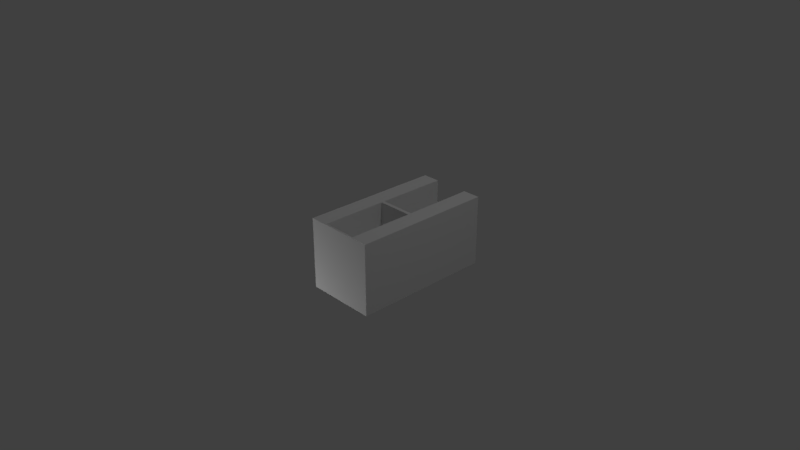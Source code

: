 # Source: Wall_Holes.blend  (saved by Blender 2.79.0; exported with 4.5.12 LTS)
import bpy
from mathutils import Matrix  # noqa: F401  (used for matrix-valued properties, if any)

bpy.ops.wm.read_factory_settings(use_empty=True)
scene = bpy.context.scene
scene.name = 'Scene'

# ---- collections
col_collection_1 = bpy.data.collections.new('Collection 1'); scene.collection.children.link(col_collection_1)

# ---- materials (node trees are filled in below, after node groups)
mat_material = bpy.data.materials.new('Material')
mat_material.alpha_threshold = 0.0
mat_material.use_transparent_shadow = False
mat_material.roughness = 0.5
mat_material.line_color = (0.0, 0.0, 0.0, 1.0)

# ---- material node trees

# ---- world
world_world = bpy.data.worlds.new('World'); scene.world = world_world
world_world.color = (0.05088, 0.05088, 0.05088)
world_world.use_sun_shadow = False
world_world.sun_shadow_jitter_overblur = 0.0
world_world.cycles.sampling_method = 'MANUAL'

# ---- cameras
cam_camera = bpy.data.cameras.new('Camera')
cam_camera.clip_end = 100.0
cam_camera.lens = 35.0
cam_camera.sensor_width = 32.0
cam_camera.sensor_height = 18.0
cam_camera.ortho_scale = 7.314
cam_camera.dof.focus_distance = 0.0
cam_camera.dof.aperture_fstop = 128.0

# ---- lights
light_lamp = bpy.data.lights.new('Lamp', 'POINT')
light_lamp.transmission_factor = 0.0
light_lamp.cutoff_distance = 30.0
light_lamp.energy = 100.0
light_lamp.shadow_buffer_clip_start = 1.001
light_lamp.shadow_soft_size = 0.1
light_lamp.shadow_maximum_resolution = 0.006
light_lamp.use_absolute_resolution = True
light_lamp_001 = bpy.data.lights.new('Lamp.001', 'POINT')
light_lamp_001.transmission_factor = 0.0
light_lamp_001.cutoff_distance = 30.0
light_lamp_001.energy = 100.0
light_lamp_001.shadow_buffer_clip_start = 1.001
light_lamp_001.shadow_soft_size = 0.1
light_lamp_001.shadow_maximum_resolution = 0.006
light_lamp_001.use_absolute_resolution = True
light_lamp_002 = bpy.data.lights.new('Lamp.002', 'POINT')
light_lamp_002.transmission_factor = 0.0
light_lamp_002.cutoff_distance = 30.0
light_lamp_002.energy = 100.0
light_lamp_002.shadow_buffer_clip_start = 1.001
light_lamp_002.shadow_soft_size = 0.1
light_lamp_002.shadow_maximum_resolution = 0.006
light_lamp_002.use_absolute_resolution = True

# ---- meshes
me_cube = bpy.data.meshes.new('Cube')
me_cube.from_pydata([(0.5, -0.5003, -0.5), (0.5, -0.5003, 0.5), (-0.5, -0.5003, 0.5), (-0.5, -0.5003, -0.5), (-0.25, -0.5003, 0.5), (-0.25, -0.5003, -0.5), (0.25, -0.5003, 0.5), (0.25, -0.5003, -0.5), (9.17e-09, -0.5003, 0.5), (9.17e-09, -0.5003, -0.5), (0.5, -0.4753, -0.5), (0.5, -0.4753, 0.5), (-0.5, -0.4753, 0.5), (-0.5, -0.4753, -0.5), (-0.25, -0.4753, 0.5), (-0.25, -0.4753, -0.5), (0.25, -0.4753, 0.5), (0.25, -0.4753, -0.5), (9.17e-09, -0.4753, 0.5), (9.17e-09, -0.4753, -0.5), (-0.25, 0.5, 0.5), (-0.25, 0.5, -0.5), (0.25, 0.5, 0.5), (0.25, 0.5, -0.5), (9.17e-09, 0.5, 0.5), (9.17e-09, 0.5, -0.5), (-0.25, 1.5, 0.5), (-0.25, 1.5, -0.5), (0.25, 1.5, 0.5), (0.25, 1.5, -0.5), (0.5, 1.5, -0.5), (0.5, 1.5, 0.5), (-0.5, 1.5, 0.5), (-0.5, 1.5, -0.5), (-0.25, 1.5, 0.5), (-0.25, 1.5, -0.5), (0.25, 1.5, 0.5), (0.25, 1.5, -0.5), (-0.25, 0.45, 0.5), (-0.25, 0.45, -0.5), (0.25, 0.45, -0.5), (0.25, 0.45, 0.5), (9.17e-09, 0.45, 0.5), (9.17e-09, 0.45, -0.5), (0.45, -0.4753, 0.5), (0.45, 1.5, 0.5), (0.45, 1.5, -0.5), (0.45, -0.4753, -0.5), (-0.45, 1.5, 0.5), (-0.45, -0.4753, -0.5), (-0.45, 1.5, -0.5), (-0.3, 1.5, -0.5), (-0.3, -0.4753, -0.5), (-0.3, 1.5, 0.5), (0.3, 1.5, -0.5), (0.3, -0.4753, -0.5), (0.3, 1.5, 0.5), (0.3, -0.4753, 0.5), (-0.3, -0.4753, 0.5), (-0.45, -0.4753, 0.5), (-0.5, 1.5, 0.45), (-0.45, 1.5, 0.45), (0.3, 1.5, 0.45), (0.25, 0.5, 0.45), (0.25, 1.5, 0.45), (9.17e-09, 0.5, 0.45), (0.5, 1.5, 0.45), (-0.3, 1.5, 0.45), (0.45, 1.5, 0.45), (-0.25, 0.5, 0.45), (-0.25, 1.5, 0.45), (-0.5, -0.4753, 0.45), (0.5, -0.4753, 0.45), (9.17e-09, -0.4753, 0.45), (0.25, -0.4753, 0.45), (-0.25, -0.4753, 0.45), (9.17e-09, 0.45, 0.45), (-0.25, 0.45, 0.45), (0.25, 0.45, 0.45), (0.5, -0.4753, -0.45), (0.3, 1.5, -0.45), (0.5, 1.5, -0.45), (0.25, 1.5, -0.45), (0.45, 1.5, -0.45), (9.17e-09, 0.5, -0.45), (0.25, 0.5, -0.45), (-0.5, 1.5, -0.45), (-0.45, 1.5, -0.45), (-0.3, 1.5, -0.45), (-0.25, 1.5, -0.45), (-0.25, 0.5, -0.45), (-0.5, -0.4753, -0.45), (0.25, -0.4753, -0.45), (9.17e-09, -0.4753, -0.45), (-0.25, -0.4753, -0.45), (-0.25, 0.45, -0.45), (0.25, 0.45, -0.45), (9.17e-09, 0.45, -0.45), (-0.25, 1.45, -0.5), (-0.25, 1.45, -0.45), (-0.25, 1.45, 0.5), (-0.25, 1.45, 0.45), (-0.3, 1.45, -0.5), (-0.5, 1.45, -0.5), (-0.45, 1.45, -0.5), (-0.5, 1.45, 0.45), (-0.5, 1.45, 0.5), (-0.5, 1.45, -0.45), (-0.45, 1.45, 0.5), (-0.3, 1.45, 0.5), (0.3, 1.45, 0.5), (0.5, 1.45, 0.5), (0.25, 1.45, 0.5), (0.45, 1.45, 0.5), (0.5, 1.45, -0.5), (0.5, 1.45, -0.45), (0.5, 1.45, 0.45), (0.25, 1.45, -0.5), (0.25, 1.45, -0.45), (0.25, 1.45, 0.45), (0.45, 1.45, -0.5), (0.3, 1.45, -0.5)], [], [(0, 1, 6, 7), (5, 4, 2, 3), (9, 8, 4, 5), (7, 6, 8, 9), (11, 72, 116, 111), (16, 57, 110, 112, 22, 41), (4, 14, 58, 59, 12, 2), (5, 15, 19, 9), (0, 10, 79, 72, 11, 1), (7, 17, 55, 47, 10, 0), (8, 18, 14, 4), (1, 11, 44, 57, 16, 6), (3, 13, 49, 52, 15, 5), (6, 16, 18, 8), (2, 12, 71, 91, 13, 3), (9, 19, 17, 7), (30, 46, 83, 81), (35, 51, 88, 89), (14, 75, 77, 38), (10, 47, 120, 114), (13, 91, 107, 103), (12, 59, 108, 106), (15, 52, 102, 98, 21, 39), (17, 92, 96, 40), (19, 93, 92, 17), (14, 18, 73, 75), (23, 85, 118, 117), (20, 69, 101, 100), (22, 63, 65, 24), (24, 65, 69, 20), (43, 25, 23, 40), (38, 77, 95, 39, 21, 90, 69, 20), (40, 96, 78, 41, 22, 63, 85, 23), (43, 39, 21, 25), (38, 77, 76, 42), (42, 76, 78, 41), (24, 20, 38, 42), (24, 42, 41, 22), (45, 113, 111, 31), (45, 68, 62, 56), (46, 120, 121, 54), (48, 61, 60, 32), (50, 104, 103, 33), (53, 67, 61, 48), (51, 102, 104, 50), (56, 62, 64, 36), (54, 121, 117, 37), (56, 110, 113, 45), (53, 109, 100, 34), (48, 108, 109, 53), (66, 68, 45, 31), (62, 68, 83, 80), (70, 101, 99, 89), (70, 67, 53, 34), (69, 65, 84, 90), (65, 63, 85, 84), (60, 61, 87, 86), (61, 67, 88, 87), (64, 62, 80, 82), (64, 119, 112, 36), (60, 105, 106, 32), (66, 116, 115, 81), (74, 73, 18, 16), (75, 73, 93, 94), (76, 77, 95, 97), (77, 75, 94, 95), (78, 76, 97, 96), (78, 74, 16, 41), (81, 83, 68, 66), (81, 115, 114, 30), (80, 83, 46, 54), (82, 80, 54, 37), (84, 85, 23, 25), (82, 118, 119, 64), (86, 87, 50, 33), (89, 88, 67, 70), (87, 88, 51, 50), (90, 84, 25, 21), (89, 99, 98, 35), (86, 107, 105, 60), (94, 93, 19, 15), (92, 93, 73, 74), (96, 97, 43, 40), (96, 92, 74, 78), (97, 95, 39, 43), (95, 94, 15, 39), (100, 101, 70, 34), (98, 99, 90, 21), (99, 101, 69, 90), (104, 102, 52, 49), (98, 102, 51, 35), (103, 104, 49, 13), (103, 107, 86, 33), (106, 105, 71, 12), (105, 107, 91, 71), (109, 108, 59, 58), (100, 109, 58, 14, 38, 20), (106, 108, 48, 32), (113, 110, 57, 44), (112, 110, 56, 36), (111, 113, 44, 11), (111, 116, 66, 31), (115, 116, 72, 79), (114, 115, 79, 10), (119, 118, 85, 63), (117, 118, 82, 37), (112, 119, 63, 22), (117, 121, 55, 17, 40, 23), (121, 120, 47, 55), (114, 120, 46, 30)])
_uv = me_cube.uv_layers.new(name='UVMap')
_uv.uv.foreach_set('vector', [0.07899, 0.9047, 0.07855, 0.915, 0.07607, 0.9183, 0.07583, 0.9014, 0.06765, 0.9016, 0.06789, 0.9185, 0.06474, 0.9153, 0.06518, 0.9048, 0.07175, 0.9009, 0.07188, 0.919, 0.06789, 0.9185, 0.06765, 0.9016, 0.07583, 0.9014, 0.07607, 0.9183, 0.07188, 0.919, 0.07175, 0.9009, 0.0788, 0.9151, 0.07885, 0.9146, 0.1012, 0.9139, 0.1012, 0.9144, 0.07636, 0.9187, 0.07691, 0.9179, 0.1028, 0.9164, 0.1034, 0.9169, 0.09297, 0.9177, 0.08978, 0.9178, 0.06789, 0.9185, 0.06762, 0.919, 0.06694, 0.9182, 0.06481, 0.916, 0.06451, 0.9154, 0.06474, 0.9153, 0.06765, 0.9016, 0.06735, 0.9012, 0.07174, 0.9005, 0.07175, 0.9009, 0.07899, 0.9047, 0.07925, 0.9046, 0.07931, 0.9052, 0.07885, 0.9146, 0.0788, 0.9151, 0.07855, 0.915, 0.07583, 0.9014, 0.07611, 0.9009, 0.07679, 0.9017, 0.07893, 0.904, 0.07925, 0.9046, 0.07899, 0.9047, 0.07188, 0.919, 0.07189, 0.9193, 0.06762, 0.919, 0.06789, 0.9185, 0.07855, 0.915, 0.0788, 0.9151, 0.07855, 0.9157, 0.07691, 0.9179, 0.07636, 0.9187, 0.07607, 0.9183, 0.06518, 0.9048, 0.06491, 0.9048, 0.06518, 0.9041, 0.0668, 0.902, 0.06735, 0.9012, 0.06765, 0.9016, 0.07607, 0.9183, 0.07636, 0.9187, 0.07189, 0.9193, 0.07188, 0.919, 0.06474, 0.9153, 0.06451, 0.9154, 0.06448, 0.9148, 0.06482, 0.9054, 0.06491, 0.9048, 0.06518, 0.9048, 0.07175, 0.9009, 0.07174, 0.9005, 0.07611, 0.9009, 0.07583, 0.9014, 0.1016, 0.9051, 0.102, 0.9049, 0.1022, 0.9053, 0.1018, 0.9055, 0.0399, 0.9037, 0.0403, 0.9041, 0.03984, 0.9046, 0.03917, 0.9041, 0.06762, 0.919, 0.06757, 0.9198, 0.05436, 0.9191, 0.0544, 0.9183, 0.07925, 0.9046, 0.07893, 0.904, 0.1015, 0.9045, 0.1013, 0.905, 0.06491, 0.9048, 0.06482, 0.9054, 0.04237, 0.906, 0.04234, 0.9055, 0.06451, 0.9154, 0.06481, 0.916, 0.04222, 0.9155, 0.04242, 0.915, 0.06735, 0.9012, 0.0668, 0.902, 0.04074, 0.9035, 0.04015, 0.903, 0.0508, 0.9022, 0.05402, 0.902, 0.07611, 0.9009, 0.07614, 0.9001, 0.08949, 0.9009, 0.08945, 0.9017, 0.07174, 0.9005, 0.07172, 0.8998, 0.07614, 0.9001, 0.07611, 0.9009, 0.06762, 0.919, 0.07189, 0.9193, 0.0719, 0.9201, 0.06757, 0.9198, 0.09274, 0.9018, 0.09277, 0.9012, 0.1053, 0.902, 0.1035, 0.9025, 0.05109, 0.9182, 0.05106, 0.9188, 0.03835, 0.9181, 0.04013, 0.9176, 0.1049, 0.9163, 0.1049, 0.9186, 0.09353, 0.9186, 0.09353, 0.9163, 0.09353, 0.9163, 0.09353, 0.9186, 0.08219, 0.9186, 0.08219, 0.9163, 0.05184, 0.9155, 0.05184, 0.9149, 0.05515, 0.9149, 0.05515, 0.9155, 0.1025, 0.9073, 0.1025, 0.906, 0.1025, 0.8821, 0.1025, 0.8808, 0.1038, 0.8808, 0.1038, 0.8821, 0.1038, 0.906, 0.1038, 0.9073, 0.07916, 0.867, 0.07916, 0.8693, 0.07916, 0.911, 0.07916, 0.9133, 0.07684, 0.9133, 0.07684, 0.911, 0.07684, 0.8693, 0.07684, 0.867, 0.05184, 0.9155, 0.04854, 0.9155, 0.04854, 0.9149, 0.05184, 0.9149, 0.08219, 0.9141, 0.08219, 0.9118, 0.09353, 0.9118, 0.09353, 0.9141, 0.09353, 0.9141, 0.09353, 0.9118, 0.1049, 0.9118, 0.1049, 0.9141, 0.09353, 0.9163, 0.08219, 0.9163, 0.08219, 0.9141, 0.09353, 0.9141, 0.09353, 0.9163, 0.09353, 0.9141, 0.1049, 0.9141, 0.1049, 0.9163, 0.1018, 0.9146, 0.1014, 0.9149, 0.1012, 0.9144, 0.1016, 0.9143, 0.1018, 0.9146, 0.1021, 0.9141, 0.1037, 0.9153, 0.1033, 0.9158, 0.102, 0.9049, 0.1015, 0.9045, 0.1029, 0.9031, 0.1033, 0.9036, 0.04177, 0.9152, 0.04147, 0.9147, 0.04197, 0.9145, 0.04206, 0.9149, 0.04169, 0.9053, 0.04215, 0.905, 0.04234, 0.9055, 0.04198, 0.9056, 0.04034, 0.9164, 0.03986, 0.9159, 0.04147, 0.9147, 0.04177, 0.9152, 0.0403, 0.9041, 0.04074, 0.9035, 0.04215, 0.905, 0.04169, 0.9053, 0.1033, 0.9158, 0.1037, 0.9153, 0.1044, 0.9158, 0.1037, 0.9162, 0.1033, 0.9036, 0.1029, 0.9031, 0.1035, 0.9025, 0.1038, 0.9033, 0.1033, 0.9158, 0.1028, 0.9164, 0.1014, 0.9149, 0.1018, 0.9146, 0.04034, 0.9164, 0.04076, 0.917, 0.04013, 0.9176, 0.03988, 0.9168, 0.04177, 0.9152, 0.04222, 0.9155, 0.04076, 0.917, 0.04034, 0.9164, 0.1016, 0.9139, 0.1021, 0.9141, 0.1018, 0.9146, 0.1016, 0.9143, 0.2462, 0.931, 0.2406, 0.931, 0.2406, 0.8972, 0.2462, 0.8972, 0.03918, 0.9164, 0.03835, 0.9181, 0.03835, 0.9024, 0.03917, 0.9041, 0.03918, 0.9164, 0.03986, 0.9159, 0.04034, 0.9164, 0.03988, 0.9168, 0.2455, 0.9506, 0.2357, 0.9506, 0.2357, 0.9154, 0.2455, 0.9154, 0.2357, 0.9506, 0.2259, 0.9506, 0.2259, 0.9154, 0.2357, 0.9154, 0.04197, 0.9145, 0.04147, 0.9147, 0.0414, 0.9058, 0.0419, 0.906, 0.2625, 0.9139, 0.2577, 0.9139, 0.2577, 0.8848, 0.2625, 0.8848, 0.1044, 0.9158, 0.1037, 0.9153, 0.1038, 0.9041, 0.1045, 0.9036, 0.1044, 0.9158, 0.1052, 0.9175, 0.1034, 0.9169, 0.1037, 0.9162, 0.04197, 0.9145, 0.04245, 0.9145, 0.04242, 0.915, 0.04206, 0.9149, 0.1016, 0.9139, 0.1012, 0.9139, 0.1013, 0.9055, 0.1018, 0.9055, 0.07644, 0.9195, 0.0719, 0.9201, 0.07189, 0.9193, 0.07636, 0.9187, 0.2893, 0.9223, 0.2866, 0.9223, 0.2866, 0.9124, 0.2893, 0.9124, 0.2408, 0.9304, 0.2324, 0.9304, 0.2324, 0.9005, 0.2408, 0.9005, 0.2995, 0.9223, 0.2893, 0.9223, 0.2893, 0.9124, 0.2995, 0.9124, 0.2491, 0.9304, 0.2408, 0.9304, 0.2408, 0.9005, 0.2491, 0.9005, 0.08983, 0.9186, 0.07644, 0.9195, 0.07636, 0.9187, 0.08978, 0.9178, 0.1018, 0.9055, 0.1022, 0.9053, 0.1021, 0.9141, 0.1016, 0.9139, 0.1018, 0.9055, 0.1013, 0.9055, 0.1013, 0.905, 0.1016, 0.9051, 0.1038, 0.9041, 0.1022, 0.9053, 0.102, 0.9049, 0.1033, 0.9036, 0.1045, 0.9036, 0.1038, 0.9041, 0.1033, 0.9036, 0.1038, 0.9033, 0.05184, 0.9142, 0.05515, 0.9142, 0.05515, 0.9149, 0.05184, 0.9149, 0.1045, 0.9036, 0.1053, 0.902, 0.1052, 0.9175, 0.1044, 0.9158, 0.0419, 0.906, 0.0414, 0.9058, 0.04169, 0.9053, 0.04198, 0.9056, 0.03917, 0.9041, 0.03984, 0.9046, 0.03986, 0.9159, 0.03918, 0.9164, 0.0414, 0.9058, 0.03984, 0.9046, 0.0403, 0.9041, 0.04169, 0.9053, 0.04854, 0.9142, 0.05184, 0.9142, 0.05184, 0.9149, 0.04854, 0.9149, 0.03917, 0.9041, 0.03835, 0.9024, 0.04015, 0.903, 0.0399, 0.9037, 0.0419, 0.906, 0.04237, 0.906, 0.04245, 0.9145, 0.04197, 0.9145, 0.06728, 0.9004, 0.07172, 0.8998, 0.07174, 0.9005, 0.06735, 0.9012, 0.2839, 0.9124, 0.2866, 0.9124, 0.2866, 0.9223, 0.2838, 0.9223, 0.05515, 0.9162, 0.05184, 0.9162, 0.05184, 0.9155, 0.05515, 0.9155, 0.2737, 0.9124, 0.2839, 0.9124, 0.2838, 0.9223, 0.2737, 0.9222, 0.05184, 0.9162, 0.04854, 0.9162, 0.04854, 0.9155, 0.05184, 0.9155, 0.05397, 0.9013, 0.06728, 0.9004, 0.06735, 0.9012, 0.05402, 0.902, 0.04013, 0.9176, 0.03835, 0.9181, 0.03918, 0.9164, 0.03988, 0.9168, 0.04015, 0.903, 0.03835, 0.9024, 0.05075, 0.9016, 0.0508, 0.9022, 0.2863, 0.9217, 0.2863, 0.9423, 0.2646, 0.9423, 0.2646, 0.9217, 0.2871, 0.952, 0.2871, 0.9542, 0.2589, 0.9542, 0.2589, 0.952, 0.04015, 0.903, 0.04074, 0.9035, 0.0403, 0.9041, 0.0399, 0.9037, 0.04234, 0.9055, 0.04215, 0.905, 0.06518, 0.9041, 0.06491, 0.9048, 0.04234, 0.9055, 0.04237, 0.906, 0.0419, 0.906, 0.04198, 0.9056, 0.04242, 0.915, 0.04245, 0.9145, 0.06448, 0.9148, 0.06451, 0.9154, 0.2662, 0.9119, 0.2662, 0.9284, 0.2309, 0.9284, 0.2309, 0.9119, 0.2588, 0.9292, 0.2588, 0.9313, 0.2325, 0.9313, 0.2325, 0.9292, 0.04013, 0.9176, 0.04076, 0.917, 0.06694, 0.9182, 0.06762, 0.919, 0.0544, 0.9183, 0.05109, 0.9182, 0.04242, 0.915, 0.04222, 0.9155, 0.04177, 0.9152, 0.04206, 0.9149, 0.2678, 0.9411, 0.2678, 0.9434, 0.2392, 0.9434, 0.2392, 0.9411, 0.1034, 0.9169, 0.1028, 0.9164, 0.1033, 0.9158, 0.1037, 0.9162, 0.1012, 0.9144, 0.1014, 0.9149, 0.07855, 0.9157, 0.0788, 0.9151, 0.1012, 0.9144, 0.1012, 0.9139, 0.1016, 0.9139, 0.1016, 0.9143, 0.2623, 0.9098, 0.2623, 0.9072, 0.2678, 0.9072, 0.2678, 0.9098, 0.1013, 0.905, 0.1013, 0.9055, 0.07931, 0.9052, 0.07925, 0.9046, 0.2686, 0.9001, 0.2686, 0.9245, 0.2428, 0.9245, 0.2428, 0.9001, 0.1035, 0.9025, 0.1053, 0.902, 0.1045, 0.9036, 0.1038, 0.9033, 0.1034, 0.9169, 0.1052, 0.9175, 0.09302, 0.9183, 0.09297, 0.9177, 0.1035, 0.9025, 0.1029, 0.9031, 0.07679, 0.9017, 0.07611, 0.9009, 0.08945, 0.9017, 0.09274, 0.9018, 0.2974, 0.9121, 0.2974, 0.9165, 0.2408, 0.9165, 0.2408, 0.9121, 0.1013, 0.905, 0.1015, 0.9045, 0.102, 0.9049, 0.1016, 0.9051])
me_cube.materials.append(mat_material)
me_cube.use_remesh_preserve_volume = False
me_cube.use_remesh_preserve_attributes = False
me_cube.use_mirror_vertex_groups = False
me_cube.update()

# ---- objects
ob_wall_bridge = bpy.data.objects.new('Wall_Bridge', me_cube)
ob_lamp = bpy.data.objects.new('Lamp', light_lamp)
ob_camera = bpy.data.objects.new('Camera', cam_camera)
ob_lamp_001 = bpy.data.objects.new('Lamp.001', light_lamp_001)
ob_lamp_002 = bpy.data.objects.new('Lamp.002', light_lamp_002)

# ---- transforms, parenting, visibility, modifiers, constraints
ob_wall_bridge.location = (0.0, 0.0, 0.0)
ob_wall_bridge.lock_rotations_4d = False
ob_wall_bridge.empty_display_type = 'ARROWS'
ob_wall_bridge.lineart.crease_threshold = 0.0
ob_lamp.location = (4.076, 1.005, 5.904)
ob_lamp.rotation_euler = (0.6503, 0.05522, 1.866)
ob_lamp.lock_rotations_4d = False
ob_lamp.empty_display_type = 'ARROWS'
ob_lamp.color = (0.0, 0.0, 0.0, 0.0)
ob_lamp.lineart.crease_threshold = 0.0
ob_camera.location = (7.481, -6.508, 5.344)
ob_camera.rotation_euler = (1.109, 0.0, 0.8149)
ob_camera.lock_rotations_4d = False
ob_camera.empty_display_type = 'ARROWS'
ob_camera.color = (0.0, 0.0, 0.0, 0.0)
ob_camera.display_type = 'WIRE'
ob_camera.lineart.crease_threshold = 0.0
ob_lamp_001.location = (-5.142, 3.942, 5.904)
ob_lamp_001.rotation_euler = (0.6503, 0.05522, 1.866)
ob_lamp_001.lock_rotations_4d = False
ob_lamp_001.empty_display_type = 'ARROWS'
ob_lamp_001.color = (0.0, 0.0, 0.0, 0.0)
ob_lamp_001.lineart.crease_threshold = 0.0
ob_lamp_002.location = (-1.998, -2.285, -2.004)
ob_lamp_002.rotation_euler = (0.6503, 0.05522, 1.866)
ob_lamp_002.lock_rotations_4d = False
ob_lamp_002.empty_display_type = 'ARROWS'
ob_lamp_002.color = (0.0, 0.0, 0.0, 0.0)
ob_lamp_002.lineart.crease_threshold = 0.0

# ---- collection membership
col_collection_1.objects.link(ob_wall_bridge)
col_collection_1.objects.link(ob_lamp)
col_collection_1.objects.link(ob_camera)
col_collection_1.objects.link(ob_lamp_001)
col_collection_1.objects.link(ob_lamp_002)

# ---- scene / render settings (as saved in the file)
scene.camera = ob_camera
scene.frame_start = 1; scene.frame_end = 250; scene.frame_set(1)
scene.render.engine = 'BLENDER_EEVEE_NEXT'
scene.render.resolution_percentage = 50
scene.render.dither_intensity = 0.0
scene.cycles.use_denoising = False
scene.cycles.samples = 128
scene.cycles.sampling_pattern = 'TABULATED_SOBOL'
scene.cycles.use_adaptive_sampling = False
scene.cycles.use_light_tree = False
scene.cycles.blur_glossy = 0.0
scene.cycles.sample_clamp_indirect = 0.0
scene.view_settings.view_transform = 'Standard'
bpy.context.view_layer.update()
